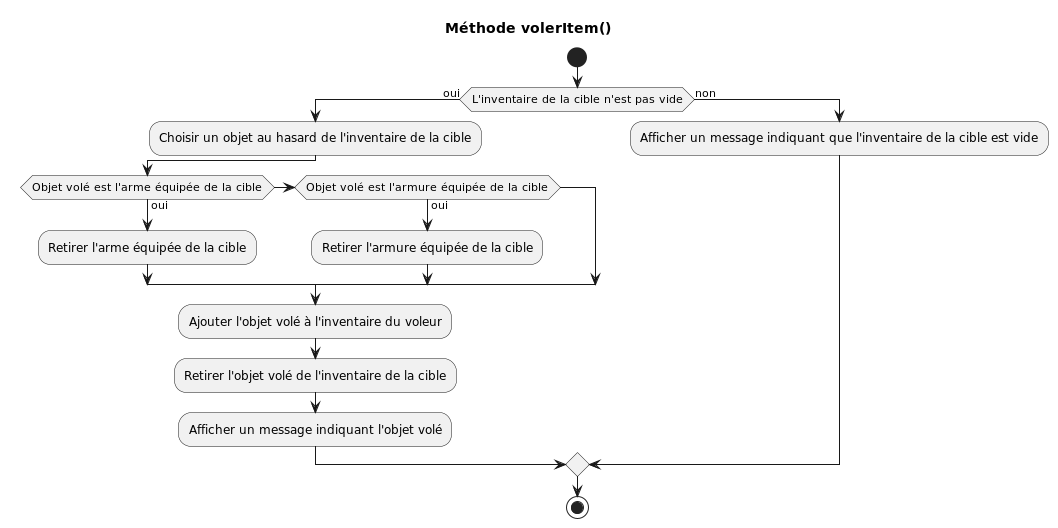

The diagram above was rendered by PlantUML. Its source (embedded in the PNG):
@startuml

!define ClassBackgroundColor #White
!define MethodBackgroundColor ClassBackgroundColor
!define ClassBorderColor #000000
!define ClassFontColor #000000
!define ClassFontSize 14
!define MethodFontColor ClassFontColor
!define MethodFontSize 12
!define ArrowColor #707070

skinparam class {
    BackgroundColor ClassBackgroundColor
    BorderColor ClassBorderColor
    FontColor ClassFontColor
    FontSize ClassFontSize
}

skinparam method {
    BackgroundColor MethodBackgroundColor
    BorderColor ClassBorderColor
    FontColor MethodFontColor
    FontSize MethodFontSize
}

title Méthode volerItem()

start

if (L'inventaire de la cible n'est pas vide) then (oui)
    :Choisir un objet au hasard de l'inventaire de la cible;
    if (Objet volé est l'arme équipée de la cible) then (oui)
        :Retirer l'arme équipée de la cible;
    else if (Objet volé est l'armure équipée de la cible) then (oui)
        :Retirer l'armure équipée de la cible;
    endif
    :Ajouter l'objet volé à l'inventaire du voleur;
    :Retirer l'objet volé de l'inventaire de la cible;
    :Afficher un message indiquant l'objet volé;
else (non)
    :Afficher un message indiquant que l'inventaire de la cible est vide;
endif

stop

@enduml